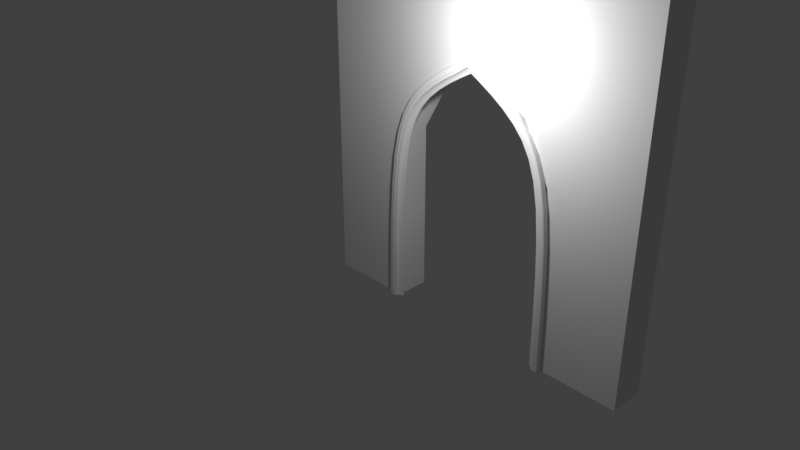 # Source: LOD_A_Front_Door.blend  (saved by Blender 2.78.0; exported with 4.5.12 LTS)
import bpy
from mathutils import Matrix  # noqa: F401  (used for matrix-valued properties, if any)

bpy.ops.wm.read_factory_settings(use_empty=True)
scene = bpy.context.scene
scene.name = 'Scene'

# ---- collections
col_collection_1 = bpy.data.collections.new('Collection 1'); scene.collection.children.link(col_collection_1)
col_collection_1.hide_render = True
col_collection_1.hide_viewport = True
col_collection_2 = bpy.data.collections.new('Collection 2'); scene.collection.children.link(col_collection_2)

# ---- world
world_world = bpy.data.worlds.new('World'); scene.world = world_world
world_world.color = (0.05088, 0.05088, 0.05088)
world_world.use_sun_shadow = False
world_world.sun_shadow_jitter_overblur = 0.0
world_world.cycles.sampling_method = 'MANUAL'

# ---- cameras
cam_camera = bpy.data.cameras.new('Camera')
cam_camera.clip_end = 100.0
cam_camera.lens = 35.0
cam_camera.sensor_width = 32.0
cam_camera.sensor_height = 18.0
cam_camera.ortho_scale = 7.314
cam_camera.dof.focus_distance = 0.0

# ---- lights
light_lamp = bpy.data.lights.new('Lamp', 'POINT')
light_lamp.transmission_factor = 0.0
light_lamp.cutoff_distance = 30.0
light_lamp.energy = 100.0
light_lamp.shadow_buffer_clip_start = 1.001
light_lamp.shadow_soft_size = 0.1
light_lamp.shadow_maximum_resolution = 0.006
light_lamp.use_absolute_resolution = True

# ---- meshes
me_vert = bpy.data.meshes.new('Vert')
me_vert.from_pydata([(0.0, 0.0, 0.0), (4.0, 0.0, 0.0), (4.0, 0.0, 4.0), (0.0, 0.0, 4.0), (4.0, 0.0, 2.0), (2.0, 0.0, 4.0), (0.0, 0.0, 2.0), (3.0, 0.0, 0.0), (4.0, 0.0, 3.0), (1.0, 0.0, 4.0), (0.0, 0.0, 1.0), (1.0, 0.0, 0.0), (4.0, 0.0, 1.0), (3.0, 0.0, 4.0), (0.0, 0.0, 3.0), (3.0, 0.0, 2.0), (1.0, -0.005078, 2.0), (2.0, 0.0, 3.0), (1.0, 0.0, 3.0), (1.0, 0.0, 1.0), (3.0, 0.0, 1.0), (3.0, 0.0, 3.0), (3.0, -0.4, 0.0), (4.0, -0.4, 0.0), (4.0, -0.4, 3.0), (4.0, -0.4, 4.0), (1.0, -0.4, 4.0), (0.0, -0.4, 4.0), (0.0, -0.4, 1.0), (0.0, -0.4, 0.0), (4.0, -0.4, 1.0), (4.0, -0.4, 2.0), (3.0, -0.4, 4.0), (2.0, -0.4, 4.0), (0.0, -0.4, 3.0), (0.0, -0.4, 2.0), (3.0, -0.4, 2.0), (1.0, -0.4, 0.0), (1.0, -0.4, 2.0), (2.0, -0.4, 3.0), (1.0, -0.4, 3.0), (1.0, -0.4, 1.0), (3.0, -0.4, 1.0), (3.0, -0.4, 3.0), (2.692, 0.0, 2.634), (1.348, 0.0, 2.634), (2.692, -0.4, 2.634), (1.348, -0.4, 2.634)], [], [(21, 13, 2, 8), (20, 15, 4, 12), (18, 9, 5, 17), (6, 14, 18, 16), (14, 3, 9, 18), (0, 10, 19, 11), (10, 6, 16, 19), (7, 20, 12, 1), (16, 18, 45), (15, 21, 8, 4), (17, 45, 18), (17, 5, 13, 21), (43, 24, 25, 32), (42, 30, 31, 36), (40, 39, 33, 26), (35, 38, 40, 34), (34, 40, 26, 27), (29, 37, 41, 28), (28, 41, 38, 35), (22, 23, 30, 42), (17, 21, 44), (36, 31, 24, 43), (21, 15, 44), (39, 43, 32, 33), (14, 6, 35, 34), (44, 15, 36, 46), (3, 14, 34, 27), (7, 1, 23, 22), (4, 8, 24, 31), (11, 19, 41, 37), (8, 2, 25, 24), (5, 9, 26, 33), (19, 16, 38, 41), (9, 3, 27, 26), (6, 10, 28, 35), (10, 0, 29, 28), (0, 11, 37, 29), (45, 17, 39, 47), (12, 4, 31, 30), (1, 12, 30, 23), (20, 7, 22, 42), (13, 5, 33, 32), (2, 13, 32, 25), (15, 20, 42, 36), (16, 45, 47, 38), (17, 44, 46, 39), (47, 39, 40), (40, 38, 47), (46, 36, 43), (46, 43, 39)])
_k = set([(4, 15), (5, 17), (6, 16), (9, 18), (14, 18), (15, 20), (15, 44), (16, 18), (16, 19), (16, 45), (17, 18), (17, 44), (17, 45), (18, 45)])
me_vert.attributes.new('sharp_edge', 'BOOLEAN', 'EDGE').data.foreach_set('value', [ (min(e.vertices), max(e.vertices)) in _k for e in me_vert.edges])
me_vert.use_remesh_preserve_volume = False
me_vert.use_remesh_preserve_attributes = False
me_vert.use_mirror_vertex_groups = False
me_vert.update()
me_cube_001 = bpy.data.meshes.new('Cube.001')
me_cube_001.from_pydata([(-1.0, 1.0, -1.0), (-1.0, 1.0, 1.003), (1.0, -0.2072, -1.0), (0.8657, -0.2258, -1.0), (0.737, -0.2683, -1.0), (0.6164, -0.3306, -1.0), (0.507, -0.4106, -1.0), (0.4109, -0.5067, -1.0), (0.3308, -0.616, -1.0), (0.2684, -0.7367, -1.0), (0.2259, -0.8653, -1.0), (1.0, -0.2072, 0.9966), (0.2258, -0.8657, 0.9992), (0.2683, -0.737, 0.9991), (0.3306, -0.6164, 0.9989), (0.4106, -0.507, 0.9986), (0.5067, -0.4109, 0.9983), (0.616, -0.3308, 0.9979), (0.7366, -0.2684, 0.9975), (0.8653, -0.2259, 0.9971), (0.2072, 1.0, -1.0), (1.0, 0.2072, -1.0), (0.2258, 0.8657, -1.0), (0.2683, 0.737, -1.0), (0.3306, 0.6164, -1.0), (0.4106, 0.507, -1.0), (0.5067, 0.4109, -1.0), (0.616, 0.3308, -1.0), (0.7367, 0.2684, -1.0), (0.8653, 0.2259, -1.0), (1.0, 0.2072, 0.9966), (0.2072, 1.0, 0.9993), (0.8657, 0.2258, 0.9971), (0.737, 0.2683, 0.9975), (0.6164, 0.3306, 0.9979), (0.5069, 0.4106, 0.9983), (0.4109, 0.5067, 0.9986), (0.3308, 0.616, 0.9989), (0.2684, 0.7367, 0.9991), (0.2259, 0.8653, 0.9992), (-0.1779, -1.0, -1.0), (-1.0, -0.1779, -1.0), (-0.3525, -1.0, -1.0), (-0.5272, -1.0, -1.0), (-0.702, -1.0, -1.0), (-0.8768, -1.0, -1.0), (-1.0, -0.8763, -1.0), (-1.0, -0.7017, -1.0), (-1.0, -0.527, -1.0), (-1.0, -0.3524, -1.0), (-1.0, -0.1779, 1.003), (-0.1779, -1.0, 1.001), (-1.0, -0.3525, 1.003), (-1.0, -0.5272, 1.003), (-1.0, -0.702, 1.003), (-1.0, -0.8768, 1.003), (-0.8763, -1.0, 1.003), (-0.7017, -1.0, 1.002), (-0.527, -1.0, 1.002), (-0.3524, -1.0, 1.001), (0.2259, -0.8653, -1.0), (-0.1779, -1.0, -1.0), (0.109, -0.874, -1.0), (0.002847, -0.8941, -1.0), (-0.08486, -0.9234, -1.0), (-0.1474, -0.9596, -1.0), (-0.1779, -1.0, 1.001), (0.2258, -0.8657, 0.9992), (-0.1474, -0.9597, 1.0), (-0.08487, -0.9236, 1.0), (0.002835, -0.8944, 1.0), (0.109, -0.8744, 0.9996), (1.003, 0.2258, 25.66), (1.133, 0.2072, 25.62), (0.8787, 0.2683, 25.69), (0.7622, 0.3306, 25.72), (0.6565, 0.4106, 25.75), (0.5637, 0.5067, 25.77), (0.4864, 0.616, 25.79), (0.4261, 0.7366, 25.81), (0.3851, 0.8653, 25.82), (0.367, 1.0, 25.83), (0.426, -0.737, 25.81), (0.385, -0.8657, 25.82), (0.4861, -0.6164, 25.79), (0.5634, -0.507, 25.77), (0.6562, -0.4109, 25.75), (0.7618, -0.3308, 25.72), (0.8783, -0.2685, 25.69), (1.003, -0.2259, 25.66), (1.133, -0.2072, 25.62), (-0.7991, 1.0, 26.14), (-0.004965, -1.0, 25.93), (-0.1736, -1.0, 25.97), (-0.3422, -1.0, 26.02), (-0.5109, -1.0, 26.06), (-0.6795, -1.0, 26.11), (-0.7991, -0.8768, 26.14), (-0.7991, -0.702, 26.14), (-0.7991, -0.5272, 26.14), (-0.7991, -0.3525, 26.14), (-0.7991, -0.1779, 26.14), (0.02441, -0.9597, 25.92), (-0.004965, -1.0, 25.93), (0.08485, -0.9236, 25.9), (0.1696, -0.8945, 25.88), (0.2721, -0.8744, 25.85), (0.385, -0.8657, 25.82), (5.613, 0.2258, 33.77), (5.707, 0.2072, 33.67), (5.522, 0.2683, 33.86), (5.437, 0.3306, 33.95), (5.361, 0.4106, 34.02), (5.293, 0.5067, 34.09), (5.237, 0.616, 34.15), (5.193, 0.7366, 34.19), (5.163, 0.8653, 34.22), (5.15, 1.0, 34.24), (5.193, -0.737, 34.19), (5.163, -0.8657, 34.22), (5.237, -0.6164, 34.15), (5.293, -0.507, 34.09), (5.36, -0.4109, 34.02), (5.437, -0.3308, 33.95), (5.522, -0.2685, 33.86), (5.612, -0.2259, 33.77), (5.707, -0.2072, 33.67), (4.302, 1.0, 35.1), (4.879, -1.0, 34.51), (4.757, -1.0, 34.64), (4.634, -1.0, 34.76), (4.512, -1.0, 34.88), (4.389, -1.0, 35.01), (4.302, -0.8768, 35.1), (4.302, -0.7021, 35.1), (4.302, -0.5272, 35.1), (4.302, -0.3525, 35.1), (4.302, -0.1779, 35.1), (4.901, -0.9597, 34.49), (4.879, -1.0, 34.51), (4.945, -0.9236, 34.45), (5.006, -0.8945, 34.38), (5.081, -0.8744, 34.31), (5.163, -0.8657, 34.22), (14.47, 0.2258, 38.62), (14.54, 0.2072, 38.5), (14.41, 0.2683, 38.73), (14.35, 0.3306, 38.84), (14.3, 0.4106, 38.93), (14.25, 0.5067, 39.02), (14.22, 0.616, 39.09), (14.19, 0.7366, 39.14), (14.16, 0.8653, 39.18), (14.16, 1.0, 39.2), (14.19, -0.737, 39.14), (14.16, -0.8657, 39.18), (14.22, -0.6164, 39.09), (14.25, -0.507, 39.02), (14.3, -0.4109, 38.93), (14.35, -0.3308, 38.84), (14.41, -0.2685, 38.73), (14.47, -0.2259, 38.62), (14.54, -0.2072, 38.5), (13.57, 1.0, 40.25), (13.97, -1.0, 39.53), (13.89, -1.0, 39.69), (13.8, -1.0, 39.84), (13.72, -1.0, 39.99), (13.63, -1.0, 40.15), (13.57, -0.8768, 40.25), (13.57, -0.7021, 40.25), (13.57, -0.5272, 40.25), (13.57, -0.3525, 40.25), (13.57, -0.1779, 40.25), (13.98, -0.9597, 39.51), (13.97, -1.0, 39.53), (14.01, -0.9236, 39.45), (14.06, -0.8945, 39.38), (14.11, -0.8744, 39.28), (14.16, -0.8657, 39.18)], [], [(67, 60, 10, 12), (41, 50, 1, 0), (0, 1, 31, 20), (30, 21, 29, 32), (32, 29, 28, 33), (33, 28, 27, 34), (34, 27, 26, 35), (35, 26, 25, 36), (36, 25, 24, 37), (37, 24, 23, 38), (38, 23, 22, 39), (39, 22, 20, 31), (12, 10, 9, 13), (13, 9, 8, 14), (14, 8, 7, 15), (15, 7, 6, 16), (16, 6, 5, 17), (17, 5, 4, 18), (18, 4, 3, 19), (19, 3, 2, 11), (21, 30, 11, 2), (40, 51, 59, 42), (42, 59, 58, 43), (43, 58, 57, 44), (44, 57, 56, 45), (45, 56, 55, 46), (46, 55, 54, 47), (47, 54, 53, 48), (48, 53, 52, 49), (49, 52, 50, 41), (66, 61, 65, 68), (68, 65, 64, 69), (69, 64, 63, 70), (70, 63, 62, 71), (71, 62, 60, 67), (61, 66, 51, 40), (11, 30, 73, 90), (16, 17, 87, 86), (56, 57, 95, 96), (12, 13, 82, 83), (31, 1, 91, 81), (50, 52, 100, 101), (36, 37, 78, 77), (70, 71, 106, 105), (17, 18, 88, 87), (55, 56, 96, 97), (32, 33, 74, 72), (13, 14, 84, 82), (59, 51, 92, 93), (1, 50, 101, 91), (37, 38, 79, 78), (71, 67, 107, 106), (66, 68, 102, 103), (18, 19, 89, 88), (33, 34, 75, 74), (54, 55, 97, 98), (14, 15, 85, 84), (58, 59, 93, 94), (38, 39, 80, 79), (19, 11, 90, 89), (53, 54, 98, 99), (34, 35, 76, 75), (51, 66, 103, 92), (68, 69, 104, 102), (67, 12, 83, 107), (15, 16, 86, 85), (57, 58, 94, 95), (39, 31, 81, 80), (52, 53, 99, 100), (35, 36, 77, 76), (30, 32, 72, 73), (69, 70, 105, 104), (87, 88, 124, 123), (72, 74, 110, 108), (91, 101, 137, 127), (88, 89, 125, 124), (74, 75, 111, 110), (103, 102, 138, 139), (89, 90, 126, 125), (75, 76, 112, 111), (102, 104, 140, 138), (90, 73, 109, 126), (76, 77, 113, 112), (104, 105, 141, 140), (81, 91, 127, 117), (77, 78, 114, 113), (105, 106, 142, 141), (93, 92, 128, 129), (78, 79, 115, 114), (106, 107, 143, 142), (94, 93, 129, 130), (79, 80, 116, 115), (92, 103, 139, 128), (95, 94, 130, 131), (80, 81, 117, 116), (107, 83, 119, 143), (96, 95, 131, 132), (83, 82, 118, 119), (97, 96, 132, 133), (82, 84, 120, 118), (98, 97, 133, 134), (84, 85, 121, 120), (99, 98, 134, 135), (85, 86, 122, 121), (100, 99, 135, 136), (86, 87, 123, 122), (73, 72, 108, 109), (101, 100, 136, 137), (119, 118, 154, 155), (133, 132, 168, 169), (118, 120, 156, 154), (134, 133, 169, 170), (120, 121, 157, 156), (135, 134, 170, 171), (121, 122, 158, 157), (136, 135, 171, 172), (122, 123, 159, 158), (109, 108, 144, 145), (137, 136, 172, 173), (123, 124, 160, 159), (108, 110, 146, 144), (127, 137, 173, 163), (124, 125, 161, 160), (110, 111, 147, 146), (139, 138, 174, 175), (125, 126, 162, 161), (111, 112, 148, 147), (138, 140, 176, 174), (126, 109, 145, 162), (112, 113, 149, 148), (140, 141, 177, 176), (117, 127, 163, 153), (113, 114, 150, 149), (141, 142, 178, 177), (129, 128, 164, 165), (114, 115, 151, 150), (142, 143, 179, 178), (130, 129, 165, 166), (115, 116, 152, 151), (128, 139, 175, 164), (131, 130, 166, 167), (116, 117, 153, 152), (143, 119, 155, 179), (132, 131, 167, 168)])
me_cube_001.polygons.foreach_set('use_smooth', [True] * 144)
me_cube_001.use_remesh_preserve_volume = False
me_cube_001.use_remesh_preserve_attributes = False
me_cube_001.use_mirror_vertex_groups = False
me_cube_001.update()
me_vert_001 = bpy.data.meshes.new('Vert.001')
me_vert_001.from_pydata([(0.0, 0.0, 0.0), (4.0, 0.0, 0.0), (4.0, 0.0, 4.0), (0.0, 0.0, 4.0), (4.0, 0.0, 2.0), (2.0, 0.0, 4.0), (0.0, 0.0, 2.0), (3.0, 0.0, 0.0), (4.0, 0.0, 3.0), (1.0, 0.0, 4.0), (0.0, 0.0, 1.0), (1.0, 0.0, 0.0), (4.0, 0.0, 1.0), (3.0, 0.0, 4.0), (0.0, 0.0, 3.0), (3.0, 0.0, 2.0), (1.0, 0.0, 2.0), (2.0, 0.0, 3.0), (1.0, 0.0, 3.0), (1.0, 0.0, 1.0), (3.0, 0.0, 1.0), (3.0, 0.0, 3.0), (3.0, -0.3994, 0.0), (4.0, -0.3994, 0.0), (4.0, -0.3994, 3.0), (4.0, -0.3994, 4.0), (1.0, -0.3994, 4.0), (0.0, -0.3994, 4.0), (0.0, -0.3994, 1.0), (0.0, -0.3994, 0.0), (4.0, -0.3994, 1.0), (4.0, -0.3994, 2.0), (3.0, -0.3994, 4.0), (2.0, -0.3994, 4.0), (0.0, -0.3994, 3.0), (0.0, -0.3994, 2.0), (3.0, -0.3927, 2.0), (1.0, -0.3994, 0.0), (1.0, -0.3994, 2.0), (2.0, -0.3972, 3.0), (1.0, -0.3994, 3.0), (1.0, -0.3994, 1.0), (3.0, -0.3994, 1.0), (3.0, -0.3904, 3.0), (2.692, 0.02031, 2.634), (1.348, 0.02031, 2.634), (2.692, -0.4107, 2.634), (1.348, -0.4197, 2.634)], [], [(21, 13, 2, 8), (20, 15, 4, 12), (18, 9, 5, 17), (6, 14, 18, 16), (14, 3, 9, 18), (0, 10, 19, 11), (10, 6, 16, 19), (7, 20, 12, 1), (16, 18, 45), (15, 21, 8, 4), (17, 45, 18), (17, 5, 13, 21), (43, 24, 25, 32), (42, 30, 31, 36), (40, 39, 33, 26), (35, 38, 40, 34), (34, 40, 26, 27), (29, 37, 41, 28), (28, 41, 38, 35), (22, 23, 30, 42), (17, 21, 44), (36, 31, 24, 43), (21, 15, 44), (39, 43, 32, 33), (14, 6, 35, 34), (44, 15, 36, 46), (3, 14, 34, 27), (7, 1, 23, 22), (4, 8, 24, 31), (11, 19, 41, 37), (8, 2, 25, 24), (5, 9, 26, 33), (19, 16, 38, 41), (9, 3, 27, 26), (6, 10, 28, 35), (10, 0, 29, 28), (0, 11, 37, 29), (45, 17, 39, 47), (12, 4, 31, 30), (1, 12, 30, 23), (20, 7, 22, 42), (13, 5, 33, 32), (2, 13, 32, 25), (15, 20, 42, 36), (16, 45, 47, 38), (17, 44, 46, 39), (47, 39, 40), (46, 36, 43), (46, 43, 39), (38, 47, 40)])
me_vert_001.polygons.foreach_set('use_smooth', [True] * 50)
me_vert_001.use_remesh_preserve_volume = False
me_vert_001.use_remesh_preserve_attributes = False
me_vert_001.use_mirror_vertex_groups = False
me_vert_001.update()

# ---- objects
ob_lod_a_front_door = bpy.data.objects.new('LOD_A_Front_Door', me_vert)
ob_camera = bpy.data.objects.new('Camera', cam_camera)
ob_mirror = bpy.data.objects.new('Mirror', None)
ob_arch_detail = bpy.data.objects.new('Arch Detail', me_cube_001)
ob_lod_b_front_door = bpy.data.objects.new('LOD_b_Front_Door', me_vert_001)
ob_lamp = bpy.data.objects.new('Lamp', light_lamp)

# ---- transforms, parenting, visibility, modifiers, constraints
ob_lod_a_front_door.location = (0.0, 0.0, 0.0)
ob_lod_a_front_door.hide_select = True
ob_lod_a_front_door.lineart.crease_threshold = 0.0
ob_camera.location = (7.481, -6.508, 5.344)
ob_camera.rotation_euler = (1.109, 0.0, 0.8149)
ob_camera.lock_rotations_4d = False
ob_camera.empty_display_type = 'ARROWS'
ob_camera.color = (0.0, 0.0, 0.0, 0.0)
ob_camera.display_type = 'WIRE'
ob_camera.lineart.crease_threshold = 0.0
ob_mirror.location = (2.0, -0.0005644, 0.01024)
ob_mirror.empty_image_offset = (0.0, 0.0)
ob_mirror.lineart.crease_threshold = 0.0
ob_arch_detail.location = (0.9729, -0.3906, 0.07754)
ob_arch_detail.scale = (0.07393, 0.07393, 0.07393)
ob_arch_detail.lineart.crease_threshold = 0.0
_m = ob_arch_detail.modifiers.new('Subsurf', 'SUBSURF')
_m.uv_smooth = 'PRESERVE_CORNERS'
_m.quality = 2
_m.levels = 2
_m.show_only_control_edges = False
_m = ob_arch_detail.modifiers.new('Mirror', 'MIRROR')
_m.merge_threshold = 0.6794
_m.mirror_object = ob_mirror
ob_lod_b_front_door.location = (0.0, 0.0, 0.0)
ob_lod_b_front_door.lineart.crease_threshold = 0.0
_m = ob_lod_b_front_door.modifiers.new('EdgeSplit', 'EDGE_SPLIT')
ob_lamp.location = (2.538, -1.362, 3.311)
ob_lamp.rotation_euler = (0.6503, 0.05522, 1.866)
ob_lamp.lock_rotations_4d = False
ob_lamp.empty_display_type = 'ARROWS'
ob_lamp.color = (0.0, 0.0, 0.0, 0.0)
ob_lamp.lineart.crease_threshold = 0.0

# ---- collection membership
col_collection_1.objects.link(ob_lod_a_front_door)
col_collection_1.objects.link(ob_camera)
col_collection_2.objects.link(ob_mirror)
col_collection_2.objects.link(ob_arch_detail)
col_collection_2.objects.link(ob_lod_b_front_door)
col_collection_2.objects.link(ob_lamp)

# ---- scene / render settings (as saved in the file)
scene.camera = ob_camera
scene.frame_start = 1; scene.frame_end = 250; scene.frame_set(1)
scene.render.engine = 'CYCLES'
scene.render.resolution_percentage = 50
scene.render.dither_intensity = 0.0
scene.cycles.use_denoising = False
scene.cycles.samples = 128
scene.cycles.sampling_pattern = 'TABULATED_SOBOL'
scene.cycles.light_sampling_threshold = 0.0
scene.cycles.use_adaptive_sampling = False
scene.cycles.use_light_tree = False
scene.cycles.blur_glossy = 0.0
scene.cycles.sample_clamp_indirect = 0.0
scene.view_settings.view_transform = 'Standard'
bpy.context.view_layer.update()
